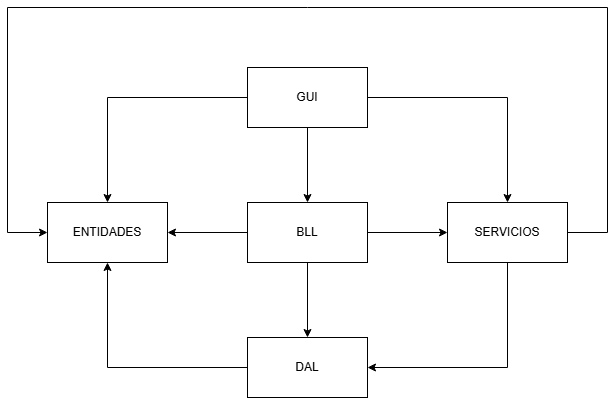

The diagram above was exported from draw.io. Its source (the exported page's mxGraphModel, read from the mxfile embedded in the PNG):
<mxGraphModel dx="1418" dy="802" grid="1" gridSize="10" guides="1" tooltips="1" connect="1" arrows="1" fold="1" page="1" pageScale="1" pageWidth="827" pageHeight="1169" math="0" shadow="0">
  <root>
    <mxCell id="0" />
    <mxCell id="1" parent="0" />
    <mxCell id="4nxTO_ml26OoCs9oKQIT-8" style="edgeStyle=orthogonalEdgeStyle;rounded=0;orthogonalLoop=1;jettySize=auto;html=1;entryX=0.5;entryY=0;entryDx=0;entryDy=0;" edge="1" parent="1" source="4nxTO_ml26OoCs9oKQIT-1" target="4nxTO_ml26OoCs9oKQIT-3">
      <mxGeometry relative="1" as="geometry" />
    </mxCell>
    <mxCell id="4nxTO_ml26OoCs9oKQIT-9" style="edgeStyle=orthogonalEdgeStyle;rounded=0;orthogonalLoop=1;jettySize=auto;html=1;entryX=0;entryY=0.5;entryDx=0;entryDy=0;" edge="1" parent="1" source="4nxTO_ml26OoCs9oKQIT-1" target="4nxTO_ml26OoCs9oKQIT-4">
      <mxGeometry relative="1" as="geometry" />
    </mxCell>
    <mxCell id="4nxTO_ml26OoCs9oKQIT-10" style="edgeStyle=orthogonalEdgeStyle;rounded=0;orthogonalLoop=1;jettySize=auto;html=1;entryX=1;entryY=0.5;entryDx=0;entryDy=0;" edge="1" parent="1" source="4nxTO_ml26OoCs9oKQIT-1" target="4nxTO_ml26OoCs9oKQIT-5">
      <mxGeometry relative="1" as="geometry" />
    </mxCell>
    <mxCell id="4nxTO_ml26OoCs9oKQIT-1" value="BLL" style="rounded=0;whiteSpace=wrap;html=1;" vertex="1" parent="1">
      <mxGeometry x="360" y="555" width="120" height="60" as="geometry" />
    </mxCell>
    <mxCell id="4nxTO_ml26OoCs9oKQIT-6" style="edgeStyle=orthogonalEdgeStyle;rounded=0;orthogonalLoop=1;jettySize=auto;html=1;entryX=0.5;entryY=0;entryDx=0;entryDy=0;" edge="1" parent="1" source="4nxTO_ml26OoCs9oKQIT-2" target="4nxTO_ml26OoCs9oKQIT-1">
      <mxGeometry relative="1" as="geometry" />
    </mxCell>
    <mxCell id="4nxTO_ml26OoCs9oKQIT-13" style="edgeStyle=orthogonalEdgeStyle;rounded=0;orthogonalLoop=1;jettySize=auto;html=1;entryX=0.5;entryY=0;entryDx=0;entryDy=0;" edge="1" parent="1" source="4nxTO_ml26OoCs9oKQIT-2" target="4nxTO_ml26OoCs9oKQIT-4">
      <mxGeometry relative="1" as="geometry" />
    </mxCell>
    <mxCell id="4nxTO_ml26OoCs9oKQIT-14" style="edgeStyle=orthogonalEdgeStyle;rounded=0;orthogonalLoop=1;jettySize=auto;html=1;entryX=0.5;entryY=0;entryDx=0;entryDy=0;" edge="1" parent="1" source="4nxTO_ml26OoCs9oKQIT-2" target="4nxTO_ml26OoCs9oKQIT-5">
      <mxGeometry relative="1" as="geometry" />
    </mxCell>
    <mxCell id="4nxTO_ml26OoCs9oKQIT-2" value="GUI" style="rounded=0;whiteSpace=wrap;html=1;" vertex="1" parent="1">
      <mxGeometry x="360" y="420" width="120" height="60" as="geometry" />
    </mxCell>
    <mxCell id="4nxTO_ml26OoCs9oKQIT-12" style="edgeStyle=orthogonalEdgeStyle;rounded=0;orthogonalLoop=1;jettySize=auto;html=1;entryX=0.5;entryY=1;entryDx=0;entryDy=0;" edge="1" parent="1" source="4nxTO_ml26OoCs9oKQIT-3" target="4nxTO_ml26OoCs9oKQIT-5">
      <mxGeometry relative="1" as="geometry" />
    </mxCell>
    <mxCell id="4nxTO_ml26OoCs9oKQIT-3" value="DAL" style="rounded=0;whiteSpace=wrap;html=1;" vertex="1" parent="1">
      <mxGeometry x="360" y="690" width="120" height="60" as="geometry" />
    </mxCell>
    <mxCell id="4nxTO_ml26OoCs9oKQIT-11" style="edgeStyle=orthogonalEdgeStyle;rounded=0;orthogonalLoop=1;jettySize=auto;html=1;entryX=1;entryY=0.5;entryDx=0;entryDy=0;" edge="1" parent="1" source="4nxTO_ml26OoCs9oKQIT-4" target="4nxTO_ml26OoCs9oKQIT-3">
      <mxGeometry relative="1" as="geometry">
        <Array as="points">
          <mxPoint x="620" y="720" />
        </Array>
      </mxGeometry>
    </mxCell>
    <mxCell id="4nxTO_ml26OoCs9oKQIT-15" style="edgeStyle=orthogonalEdgeStyle;rounded=0;orthogonalLoop=1;jettySize=auto;html=1;entryX=0;entryY=0.5;entryDx=0;entryDy=0;" edge="1" parent="1" source="4nxTO_ml26OoCs9oKQIT-4" target="4nxTO_ml26OoCs9oKQIT-5">
      <mxGeometry relative="1" as="geometry">
        <Array as="points">
          <mxPoint x="720" y="585" />
          <mxPoint x="720" y="360" />
          <mxPoint x="120" y="360" />
          <mxPoint x="120" y="585" />
        </Array>
      </mxGeometry>
    </mxCell>
    <mxCell id="4nxTO_ml26OoCs9oKQIT-4" value="SERVICIOS" style="rounded=0;whiteSpace=wrap;html=1;" vertex="1" parent="1">
      <mxGeometry x="560" y="555" width="120" height="60" as="geometry" />
    </mxCell>
    <mxCell id="4nxTO_ml26OoCs9oKQIT-5" value="ENTIDADES" style="rounded=0;whiteSpace=wrap;html=1;" vertex="1" parent="1">
      <mxGeometry x="160" y="555" width="120" height="60" as="geometry" />
    </mxCell>
  </root>
</mxGraphModel>